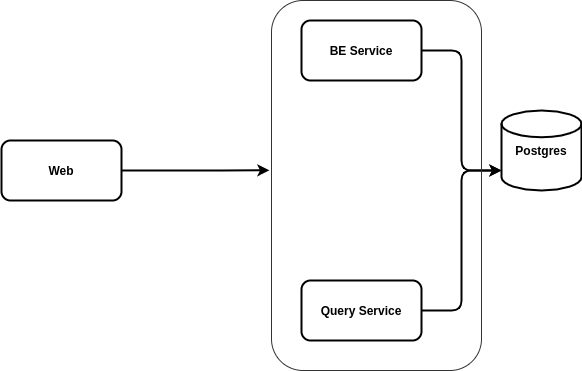

The diagram above was exported from draw.io. Its source (the exported page's mxGraphModel, read from the mxfile embedded in the PNG):
<mxGraphModel dx="798" dy="494" grid="1" gridSize="10" guides="1" tooltips="1" connect="1" arrows="1" fold="1" page="1" pageScale="1" pageWidth="850" pageHeight="1100" math="0" shadow="0">
  <root>
    <mxCell id="0" />
    <mxCell id="1" parent="0" />
    <mxCell id="-pMixmIgONk3GeP0XvTl-3" value="&lt;b style=&quot;line-height: 140%&quot;&gt;Postgres&lt;/b&gt;" style="strokeWidth=2;html=1;shape=mxgraph.flowchart.database;whiteSpace=wrap;" vertex="1" parent="1">
      <mxGeometry x="640" y="180" width="80" height="80" as="geometry" />
    </mxCell>
    <mxCell id="-pMixmIgONk3GeP0XvTl-5" style="edgeStyle=orthogonalEdgeStyle;rounded=1;orthogonalLoop=1;jettySize=auto;html=1;entryX=0;entryY=0.75;entryDx=0;entryDy=0;entryPerimeter=0;strokeWidth=2;" edge="1" parent="1" source="-pMixmIgONk3GeP0XvTl-4" target="-pMixmIgONk3GeP0XvTl-3">
      <mxGeometry relative="1" as="geometry" />
    </mxCell>
    <mxCell id="-pMixmIgONk3GeP0XvTl-4" value="&lt;b&gt;BE Service&lt;/b&gt;" style="rounded=1;whiteSpace=wrap;html=1;strokeWidth=2;" vertex="1" parent="1">
      <mxGeometry x="440" y="90" width="120" height="60" as="geometry" />
    </mxCell>
    <mxCell id="-pMixmIgONk3GeP0XvTl-7" style="edgeStyle=orthogonalEdgeStyle;rounded=1;orthogonalLoop=1;jettySize=auto;html=1;strokeWidth=2;entryX=0;entryY=0.75;entryDx=0;entryDy=0;entryPerimeter=0;" edge="1" parent="1" source="-pMixmIgONk3GeP0XvTl-6" target="-pMixmIgONk3GeP0XvTl-3">
      <mxGeometry relative="1" as="geometry">
        <mxPoint x="600" y="220" as="targetPoint" />
      </mxGeometry>
    </mxCell>
    <mxCell id="-pMixmIgONk3GeP0XvTl-6" value="&lt;b&gt;Query Service&lt;/b&gt;" style="rounded=1;whiteSpace=wrap;html=1;strokeWidth=2;" vertex="1" parent="1">
      <mxGeometry x="440" y="350" width="120" height="60" as="geometry" />
    </mxCell>
    <mxCell id="-pMixmIgONk3GeP0XvTl-8" value="" style="rounded=1;whiteSpace=wrap;html=1;strokeWidth=1;fillColor=none;strokeColor=#333333;" vertex="1" parent="1">
      <mxGeometry x="410" y="70" width="210" height="370" as="geometry" />
    </mxCell>
    <mxCell id="-pMixmIgONk3GeP0XvTl-10" style="edgeStyle=orthogonalEdgeStyle;rounded=1;orthogonalLoop=1;jettySize=auto;html=1;entryX=-0.01;entryY=0.459;entryDx=0;entryDy=0;entryPerimeter=0;strokeWidth=2;" edge="1" parent="1" source="-pMixmIgONk3GeP0XvTl-9" target="-pMixmIgONk3GeP0XvTl-8">
      <mxGeometry relative="1" as="geometry">
        <Array as="points">
          <mxPoint x="350" y="240" />
          <mxPoint x="350" y="240" />
        </Array>
      </mxGeometry>
    </mxCell>
    <mxCell id="-pMixmIgONk3GeP0XvTl-9" value="&lt;b&gt;Web&lt;/b&gt;" style="rounded=1;whiteSpace=wrap;html=1;strokeWidth=2;fillColor=none;" vertex="1" parent="1">
      <mxGeometry x="140" y="210" width="120" height="60" as="geometry" />
    </mxCell>
  </root>
</mxGraphModel>